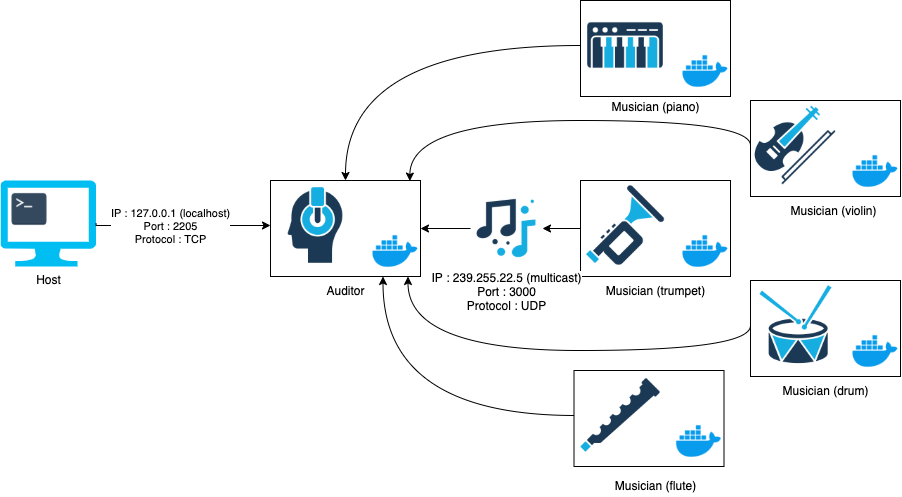

The diagram above was exported from draw.io. Its source (the exported page's mxGraphModel, read from the mxfile embedded in the PNG):
<mxGraphModel dx="1557" dy="686" grid="1" gridSize="10" guides="1" tooltips="1" connect="1" arrows="1" fold="1" page="1" pageScale="1" pageWidth="1169" pageHeight="827" math="0" shadow="0">
  <root>
    <mxCell id="0" />
    <mxCell id="1" parent="0" />
    <mxCell id="uTyf6bdt1G0HaTvcvDBM-38" value="" style="group" vertex="1" connectable="0" parent="1">
      <mxGeometry x="760" y="160" width="150" height="128" as="geometry" />
    </mxCell>
    <mxCell id="uTyf6bdt1G0HaTvcvDBM-46" value="" style="group" vertex="1" connectable="0" parent="uTyf6bdt1G0HaTvcvDBM-38">
      <mxGeometry width="150" height="96" as="geometry" />
    </mxCell>
    <mxCell id="uTyf6bdt1G0HaTvcvDBM-39" value="" style="whiteSpace=wrap;html=1;" vertex="1" parent="uTyf6bdt1G0HaTvcvDBM-46">
      <mxGeometry width="150" height="96" as="geometry" />
    </mxCell>
    <mxCell id="uTyf6bdt1G0HaTvcvDBM-41" value="" style="shape=image;html=1;verticalAlign=top;verticalLabelPosition=bottom;labelBackgroundColor=#ffffff;imageAspect=0;aspect=fixed;image=https://cdn4.iconfinder.com/data/icons/logos-and-brands/512/97_Docker_logo_logos-128.png" vertex="1" parent="uTyf6bdt1G0HaTvcvDBM-46">
      <mxGeometry x="100" y="46" width="50" height="50" as="geometry" />
    </mxCell>
    <mxCell id="uTyf6bdt1G0HaTvcvDBM-12" value="" style="shape=image;html=1;verticalAlign=top;verticalLabelPosition=bottom;labelBackgroundColor=#ffffff;imageAspect=0;aspect=fixed;image=https://cdn3.iconfinder.com/data/icons/music-2-3/512/music-melody-sound-audio-13-128.png" vertex="1" parent="uTyf6bdt1G0HaTvcvDBM-46">
      <mxGeometry width="90" height="90" as="geometry" />
    </mxCell>
    <mxCell id="uTyf6bdt1G0HaTvcvDBM-74" value="Musician (violin)" style="text;html=1;align=center;verticalAlign=middle;resizable=0;points=[];autosize=1;" vertex="1" parent="uTyf6bdt1G0HaTvcvDBM-38">
      <mxGeometry x="33" y="100" width="100" height="20" as="geometry" />
    </mxCell>
    <mxCell id="uTyf6bdt1G0HaTvcvDBM-47" value="" style="group" vertex="1" connectable="0" parent="1">
      <mxGeometry x="760" y="340" width="150" height="139" as="geometry" />
    </mxCell>
    <mxCell id="uTyf6bdt1G0HaTvcvDBM-42" value="" style="group" vertex="1" connectable="0" parent="uTyf6bdt1G0HaTvcvDBM-47">
      <mxGeometry width="150" height="139" as="geometry" />
    </mxCell>
    <mxCell id="uTyf6bdt1G0HaTvcvDBM-43" value="" style="whiteSpace=wrap;html=1;" vertex="1" parent="uTyf6bdt1G0HaTvcvDBM-42">
      <mxGeometry width="150" height="96" as="geometry" />
    </mxCell>
    <mxCell id="uTyf6bdt1G0HaTvcvDBM-45" value="" style="shape=image;html=1;verticalAlign=top;verticalLabelPosition=bottom;labelBackgroundColor=#ffffff;imageAspect=0;aspect=fixed;image=https://cdn4.iconfinder.com/data/icons/logos-and-brands/512/97_Docker_logo_logos-128.png" vertex="1" parent="uTyf6bdt1G0HaTvcvDBM-42">
      <mxGeometry x="100" y="46" width="50" height="50" as="geometry" />
    </mxCell>
    <mxCell id="uTyf6bdt1G0HaTvcvDBM-6" value="" style="shape=image;html=1;verticalAlign=top;verticalLabelPosition=bottom;labelBackgroundColor=#ffffff;imageAspect=0;aspect=fixed;image=https://cdn3.iconfinder.com/data/icons/music-2-3/512/music-melody-sound-audio-08-128.png" vertex="1" parent="uTyf6bdt1G0HaTvcvDBM-42">
      <mxGeometry width="90" height="90" as="geometry" />
    </mxCell>
    <mxCell id="uTyf6bdt1G0HaTvcvDBM-76" value="Musician (drum)" style="text;html=1;align=center;verticalAlign=middle;resizable=0;points=[];autosize=1;" vertex="1" parent="uTyf6bdt1G0HaTvcvDBM-42">
      <mxGeometry x="25" y="100" width="100" height="20" as="geometry" />
    </mxCell>
    <mxCell id="uTyf6bdt1G0HaTvcvDBM-49" value="" style="group" vertex="1" connectable="0" parent="1">
      <mxGeometry x="590" y="240" width="150" height="96" as="geometry" />
    </mxCell>
    <mxCell id="uTyf6bdt1G0HaTvcvDBM-31" value="" style="group" vertex="1" connectable="0" parent="uTyf6bdt1G0HaTvcvDBM-49">
      <mxGeometry width="150" height="96" as="geometry" />
    </mxCell>
    <mxCell id="uTyf6bdt1G0HaTvcvDBM-27" value="" style="whiteSpace=wrap;html=1;" vertex="1" parent="uTyf6bdt1G0HaTvcvDBM-31">
      <mxGeometry width="150" height="96" as="geometry" />
    </mxCell>
    <mxCell id="uTyf6bdt1G0HaTvcvDBM-11" value="" style="shape=image;html=1;verticalAlign=top;verticalLabelPosition=bottom;labelBackgroundColor=#ffffff;imageAspect=0;aspect=fixed;image=https://cdn3.iconfinder.com/data/icons/music-2-3/512/music-melody-sound-audio-21-128.png" vertex="1" parent="uTyf6bdt1G0HaTvcvDBM-31">
      <mxGeometry width="90" height="90" as="geometry" />
    </mxCell>
    <mxCell id="uTyf6bdt1G0HaTvcvDBM-29" value="" style="shape=image;html=1;verticalAlign=top;verticalLabelPosition=bottom;labelBackgroundColor=#ffffff;imageAspect=0;aspect=fixed;image=https://cdn4.iconfinder.com/data/icons/logos-and-brands/512/97_Docker_logo_logos-128.png" vertex="1" parent="uTyf6bdt1G0HaTvcvDBM-31">
      <mxGeometry x="100" y="46" width="50" height="50" as="geometry" />
    </mxCell>
    <mxCell id="uTyf6bdt1G0HaTvcvDBM-50" value="" style="group" vertex="1" connectable="0" parent="1">
      <mxGeometry x="590" y="60" width="150" height="96" as="geometry" />
    </mxCell>
    <mxCell id="uTyf6bdt1G0HaTvcvDBM-25" value="" style="group" vertex="1" connectable="0" parent="uTyf6bdt1G0HaTvcvDBM-50">
      <mxGeometry width="150" height="96" as="geometry" />
    </mxCell>
    <mxCell id="uTyf6bdt1G0HaTvcvDBM-18" value="" style="whiteSpace=wrap;html=1;" vertex="1" parent="uTyf6bdt1G0HaTvcvDBM-25">
      <mxGeometry width="150" height="96" as="geometry" />
    </mxCell>
    <mxCell id="uTyf6bdt1G0HaTvcvDBM-7" value="" style="shape=image;html=1;verticalAlign=top;verticalLabelPosition=bottom;labelBackgroundColor=#ffffff;imageAspect=0;aspect=fixed;image=https://cdn3.iconfinder.com/data/icons/music-2-3/512/music-melody-sound-audio-44-128.png" vertex="1" parent="uTyf6bdt1G0HaTvcvDBM-25">
      <mxGeometry width="90" height="90" as="geometry" />
    </mxCell>
    <mxCell id="uTyf6bdt1G0HaTvcvDBM-20" value="" style="shape=image;html=1;verticalAlign=top;verticalLabelPosition=bottom;labelBackgroundColor=#ffffff;imageAspect=0;aspect=fixed;image=https://cdn4.iconfinder.com/data/icons/logos-and-brands/512/97_Docker_logo_logos-128.png" vertex="1" parent="uTyf6bdt1G0HaTvcvDBM-25">
      <mxGeometry x="100" y="46" width="50" height="50" as="geometry" />
    </mxCell>
    <mxCell id="uTyf6bdt1G0HaTvcvDBM-52" value="" style="group" vertex="1" connectable="0" parent="1">
      <mxGeometry x="280" y="240" width="150" height="133" as="geometry" />
    </mxCell>
    <mxCell id="uTyf6bdt1G0HaTvcvDBM-53" value="" style="group" vertex="1" connectable="0" parent="uTyf6bdt1G0HaTvcvDBM-52">
      <mxGeometry width="150" height="133" as="geometry" />
    </mxCell>
    <mxCell id="uTyf6bdt1G0HaTvcvDBM-54" value="" style="whiteSpace=wrap;html=1;" vertex="1" parent="uTyf6bdt1G0HaTvcvDBM-53">
      <mxGeometry width="150" height="96" as="geometry" />
    </mxCell>
    <mxCell id="uTyf6bdt1G0HaTvcvDBM-56" value="" style="shape=image;html=1;verticalAlign=top;verticalLabelPosition=bottom;labelBackgroundColor=#ffffff;imageAspect=0;aspect=fixed;image=https://cdn4.iconfinder.com/data/icons/logos-and-brands/512/97_Docker_logo_logos-128.png" vertex="1" parent="uTyf6bdt1G0HaTvcvDBM-53">
      <mxGeometry x="100" y="46" width="50" height="50" as="geometry" />
    </mxCell>
    <mxCell id="uTyf6bdt1G0HaTvcvDBM-14" value="" style="shape=image;html=1;verticalAlign=top;verticalLabelPosition=bottom;labelBackgroundColor=#ffffff;imageAspect=0;aspect=fixed;image=https://cdn3.iconfinder.com/data/icons/music-2-3/512/music-melody-sound-audio-34-128.png" vertex="1" parent="uTyf6bdt1G0HaTvcvDBM-53">
      <mxGeometry width="90" height="90" as="geometry" />
    </mxCell>
    <mxCell id="uTyf6bdt1G0HaTvcvDBM-71" value="Auditor&lt;br&gt;" style="text;html=1;align=center;verticalAlign=middle;resizable=0;points=[];autosize=1;" vertex="1" parent="uTyf6bdt1G0HaTvcvDBM-53">
      <mxGeometry x="50" y="100" width="50" height="20" as="geometry" />
    </mxCell>
    <mxCell id="uTyf6bdt1G0HaTvcvDBM-58" value="" style="edgeStyle=orthogonalEdgeStyle;rounded=0;orthogonalLoop=1;jettySize=auto;html=1;curved=1;" edge="1" parent="1" source="uTyf6bdt1G0HaTvcvDBM-7" target="uTyf6bdt1G0HaTvcvDBM-54">
      <mxGeometry relative="1" as="geometry">
        <mxPoint x="490" y="205" as="targetPoint" />
      </mxGeometry>
    </mxCell>
    <mxCell id="uTyf6bdt1G0HaTvcvDBM-59" style="edgeStyle=orthogonalEdgeStyle;rounded=0;orthogonalLoop=1;jettySize=auto;html=1;exitX=0;exitY=0.5;exitDx=0;exitDy=0;entryX=0.929;entryY=0.006;entryDx=0;entryDy=0;curved=1;entryPerimeter=0;" edge="1" parent="1" source="uTyf6bdt1G0HaTvcvDBM-12" target="uTyf6bdt1G0HaTvcvDBM-54">
      <mxGeometry relative="1" as="geometry">
        <Array as="points">
          <mxPoint x="760" y="180" />
          <mxPoint x="419" y="180" />
        </Array>
      </mxGeometry>
    </mxCell>
    <mxCell id="uTyf6bdt1G0HaTvcvDBM-60" style="edgeStyle=orthogonalEdgeStyle;rounded=0;orthogonalLoop=1;jettySize=auto;html=1;exitX=0;exitY=0.5;exitDx=0;exitDy=0;entryX=1;entryY=0.5;entryDx=0;entryDy=0;" edge="1" parent="1" source="uTyf6bdt1G0HaTvcvDBM-9" target="uTyf6bdt1G0HaTvcvDBM-54">
      <mxGeometry relative="1" as="geometry">
        <Array as="points" />
      </mxGeometry>
    </mxCell>
    <mxCell id="uTyf6bdt1G0HaTvcvDBM-61" style="edgeStyle=orthogonalEdgeStyle;rounded=0;orthogonalLoop=1;jettySize=auto;html=1;exitX=0;exitY=0.5;exitDx=0;exitDy=0;entryX=0.75;entryY=1;entryDx=0;entryDy=0;curved=1;" edge="1" parent="1" source="uTyf6bdt1G0HaTvcvDBM-13" target="uTyf6bdt1G0HaTvcvDBM-54">
      <mxGeometry relative="1" as="geometry" />
    </mxCell>
    <mxCell id="uTyf6bdt1G0HaTvcvDBM-62" style="edgeStyle=orthogonalEdgeStyle;rounded=0;orthogonalLoop=1;jettySize=auto;html=1;exitX=0;exitY=0.5;exitDx=0;exitDy=0;entryX=0.75;entryY=1;entryDx=0;entryDy=0;curved=1;" edge="1" parent="1" source="uTyf6bdt1G0HaTvcvDBM-6" target="uTyf6bdt1G0HaTvcvDBM-56">
      <mxGeometry relative="1" as="geometry">
        <Array as="points">
          <mxPoint x="760" y="410" />
          <mxPoint x="418" y="410" />
        </Array>
      </mxGeometry>
    </mxCell>
    <mxCell id="uTyf6bdt1G0HaTvcvDBM-9" value="IP :&amp;nbsp;239.255.22.5 (multicast)&lt;br&gt;Port : 3000&lt;br&gt;Protocol : UDP" style="shape=image;html=1;verticalAlign=top;verticalLabelPosition=bottom;labelBackgroundColor=#ffffff;imageAspect=0;aspect=fixed;image=https://cdn3.iconfinder.com/data/icons/music-2-3/512/music-melody-sound-audio-04-128.png" vertex="1" parent="1">
      <mxGeometry x="480" y="252" width="72" height="72" as="geometry" />
    </mxCell>
    <mxCell id="uTyf6bdt1G0HaTvcvDBM-63" style="edgeStyle=orthogonalEdgeStyle;rounded=0;orthogonalLoop=1;jettySize=auto;html=1;exitX=0;exitY=0.5;exitDx=0;exitDy=0;entryX=1;entryY=0.5;entryDx=0;entryDy=0;" edge="1" parent="1" source="uTyf6bdt1G0HaTvcvDBM-11" target="uTyf6bdt1G0HaTvcvDBM-9">
      <mxGeometry relative="1" as="geometry">
        <mxPoint x="590" y="285" as="sourcePoint" />
        <mxPoint x="430" y="288" as="targetPoint" />
        <Array as="points">
          <mxPoint x="590" y="288" />
        </Array>
      </mxGeometry>
    </mxCell>
    <mxCell id="uTyf6bdt1G0HaTvcvDBM-66" value="" style="group" vertex="1" connectable="0" parent="1">
      <mxGeometry x="10" y="240" width="95.56" height="86" as="geometry" />
    </mxCell>
    <mxCell id="uTyf6bdt1G0HaTvcvDBM-16" value="Host&lt;br&gt;" style="verticalLabelPosition=bottom;html=1;verticalAlign=top;align=center;strokeColor=none;fillColor=#00BEF2;shape=mxgraph.azure.computer;pointerEvents=1;" vertex="1" parent="uTyf6bdt1G0HaTvcvDBM-66">
      <mxGeometry width="95.56" height="86" as="geometry" />
    </mxCell>
    <mxCell id="uTyf6bdt1G0HaTvcvDBM-17" value="" style="shape=image;html=1;verticalAlign=top;verticalLabelPosition=bottom;labelBackgroundColor=#ffffff;imageAspect=0;aspect=fixed;image=https://cdn4.iconfinder.com/data/icons/small-n-flat/24/terminal-128.png" vertex="1" parent="uTyf6bdt1G0HaTvcvDBM-66">
      <mxGeometry x="10" y="10" width="38" height="38" as="geometry" />
    </mxCell>
    <mxCell id="uTyf6bdt1G0HaTvcvDBM-69" style="edgeStyle=orthogonalEdgeStyle;rounded=0;orthogonalLoop=1;jettySize=auto;html=1;exitX=1;exitY=0.5;exitDx=0;exitDy=0;exitPerimeter=0;entryX=0;entryY=0.5;entryDx=0;entryDy=0;" edge="1" parent="1" source="uTyf6bdt1G0HaTvcvDBM-16" target="uTyf6bdt1G0HaTvcvDBM-14">
      <mxGeometry relative="1" as="geometry">
        <Array as="points">
          <mxPoint x="106" y="285" />
        </Array>
      </mxGeometry>
    </mxCell>
    <mxCell id="uTyf6bdt1G0HaTvcvDBM-70" value="IP : 127.0.0.1 (localhost)&lt;br&gt;Port : 2205&lt;br&gt;Protocol : TCP" style="edgeLabel;html=1;align=center;verticalAlign=middle;resizable=0;points=[];" vertex="1" connectable="0" parent="uTyf6bdt1G0HaTvcvDBM-69">
      <mxGeometry x="-0.1406" relative="1" as="geometry">
        <mxPoint as="offset" />
      </mxGeometry>
    </mxCell>
    <mxCell id="uTyf6bdt1G0HaTvcvDBM-79" value="Musician (piano)" style="text;html=1;align=center;verticalAlign=middle;resizable=0;points=[];autosize=1;" vertex="1" parent="1">
      <mxGeometry x="615" y="156" width="100" height="20" as="geometry" />
    </mxCell>
    <mxCell id="uTyf6bdt1G0HaTvcvDBM-85" value="" style="group" vertex="1" connectable="0" parent="1">
      <mxGeometry x="583.5" y="430" width="150" height="96" as="geometry" />
    </mxCell>
    <mxCell id="uTyf6bdt1G0HaTvcvDBM-80" value="" style="group" vertex="1" connectable="0" parent="uTyf6bdt1G0HaTvcvDBM-85">
      <mxGeometry width="150" height="96" as="geometry" />
    </mxCell>
    <mxCell id="uTyf6bdt1G0HaTvcvDBM-81" value="" style="group" vertex="1" connectable="0" parent="uTyf6bdt1G0HaTvcvDBM-80">
      <mxGeometry width="150" height="96" as="geometry" />
    </mxCell>
    <mxCell id="uTyf6bdt1G0HaTvcvDBM-82" value="" style="whiteSpace=wrap;html=1;" vertex="1" parent="uTyf6bdt1G0HaTvcvDBM-81">
      <mxGeometry width="150" height="96" as="geometry" />
    </mxCell>
    <mxCell id="uTyf6bdt1G0HaTvcvDBM-84" value="" style="shape=image;html=1;verticalAlign=top;verticalLabelPosition=bottom;labelBackgroundColor=#ffffff;imageAspect=0;aspect=fixed;image=https://cdn4.iconfinder.com/data/icons/logos-and-brands/512/97_Docker_logo_logos-128.png" vertex="1" parent="uTyf6bdt1G0HaTvcvDBM-81">
      <mxGeometry x="100" y="46" width="50" height="50" as="geometry" />
    </mxCell>
    <mxCell id="uTyf6bdt1G0HaTvcvDBM-13" value="" style="shape=image;html=1;verticalAlign=top;verticalLabelPosition=bottom;labelBackgroundColor=#ffffff;imageAspect=0;aspect=fixed;image=https://cdn3.iconfinder.com/data/icons/music-2-3/512/music-melody-sound-audio-42-128.png" vertex="1" parent="uTyf6bdt1G0HaTvcvDBM-81">
      <mxGeometry x="1.5" width="90" height="90" as="geometry" />
    </mxCell>
    <mxCell id="uTyf6bdt1G0HaTvcvDBM-86" value="Musician (flute)" style="text;html=1;align=center;verticalAlign=middle;resizable=0;points=[];autosize=1;" vertex="1" parent="1">
      <mxGeometry x="615" y="535" width="100" height="20" as="geometry" />
    </mxCell>
    <mxCell id="uTyf6bdt1G0HaTvcvDBM-87" value="Musician (trumpet)" style="text;html=1;align=center;verticalAlign=middle;resizable=0;points=[];autosize=1;" vertex="1" parent="1">
      <mxGeometry x="610" y="340" width="110" height="20" as="geometry" />
    </mxCell>
  </root>
</mxGraphModel>